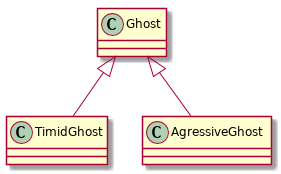

The diagram above was rendered by PlantUML. Its source (embedded in the PNG):
@startuml
class TimidGhost
class AgressiveGhost
class Ghost

Ghost <|-- AgressiveGhost
Ghost <|-- TimidGhost
@enduml